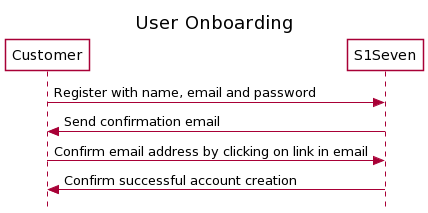

The diagram above was rendered by PlantUML. Its source (embedded in the PNG):
@startuml
title User Onboarding
skinparam style strictuml 
participant Customer #FFFFFF
participant S1Seven #FFFFFF
Customer -> S1Seven: Register with name, email and password
S1Seven -> Customer: Send confirmation email
Customer -> S1Seven: Confirm email address by clicking on link in email
S1Seven -> Customer: Confirm successful account creation
@enduml